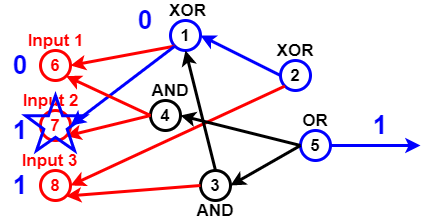

The diagram above was exported from draw.io. Its source (the exported page's mxGraphModel, read from the mxfile embedded in the PNG):
<mxGraphModel dx="782" dy="381" grid="1" gridSize="10" guides="1" tooltips="1" connect="1" arrows="1" fold="1" page="1" pageScale="1" pageWidth="827" pageHeight="1169" math="0" shadow="0">
  <root>
    <mxCell id="0" />
    <mxCell id="1" parent="0" />
    <mxCell id="Pl5NU_EOBc21qTvcVmzp-2" value="6" style="ellipse;whiteSpace=wrap;html=1;aspect=fixed;fillColor=none;strokeWidth=3;strokeColor=#FF0000;fontStyle=1;fontSize=17;fontColor=#FF0000;" vertex="1" parent="1">
      <mxGeometry x="60" y="150" width="30" height="30" as="geometry" />
    </mxCell>
    <mxCell id="Pl5NU_EOBc21qTvcVmzp-3" value="7" style="ellipse;whiteSpace=wrap;html=1;aspect=fixed;strokeColor=#FF0000;strokeWidth=3;fillColor=none;fontSize=17;fontColor=#FF0000;fontStyle=1" vertex="1" parent="1">
      <mxGeometry x="60" y="210" width="30" height="30" as="geometry" />
    </mxCell>
    <mxCell id="Pl5NU_EOBc21qTvcVmzp-4" value="8" style="ellipse;whiteSpace=wrap;html=1;aspect=fixed;strokeColor=#FF0000;strokeWidth=3;fillColor=none;fontSize=17;fontColor=#FF0000;fontStyle=1" vertex="1" parent="1">
      <mxGeometry x="60" y="270" width="30" height="30" as="geometry" />
    </mxCell>
    <mxCell id="Pl5NU_EOBc21qTvcVmzp-5" value="1" style="ellipse;whiteSpace=wrap;html=1;aspect=fixed;strokeWidth=3;fillColor=none;fontSize=17;fontColor=#000000;fontStyle=1;strokeColor=#0000FF;" vertex="1" parent="1">
      <mxGeometry x="190" y="120" width="30" height="30" as="geometry" />
    </mxCell>
    <mxCell id="Pl5NU_EOBc21qTvcVmzp-7" value="" style="endArrow=classic;html=1;fontSize=17;fontColor=#000000;strokeWidth=3;entryX=1;entryY=0.5;entryDx=0;entryDy=0;exitX=0;exitY=1;exitDx=0;exitDy=0;strokeColor=#FF0000;" edge="1" parent="1" source="Pl5NU_EOBc21qTvcVmzp-5" target="Pl5NU_EOBc21qTvcVmzp-2">
      <mxGeometry width="50" height="50" relative="1" as="geometry">
        <mxPoint x="140" y="80" as="sourcePoint" />
        <mxPoint x="270" y="290" as="targetPoint" />
      </mxGeometry>
    </mxCell>
    <mxCell id="Pl5NU_EOBc21qTvcVmzp-8" value="" style="endArrow=classic;html=1;strokeWidth=3;fontSize=17;fontColor=#000000;entryX=1;entryY=0.5;entryDx=0;entryDy=0;exitX=0;exitY=1;exitDx=0;exitDy=0;strokeColor=#0000FF;" edge="1" parent="1" source="Pl5NU_EOBc21qTvcVmzp-5" target="Pl5NU_EOBc21qTvcVmzp-3">
      <mxGeometry width="50" height="50" relative="1" as="geometry">
        <mxPoint x="130" y="110" as="sourcePoint" />
        <mxPoint x="430" y="200" as="targetPoint" />
      </mxGeometry>
    </mxCell>
    <mxCell id="Pl5NU_EOBc21qTvcVmzp-9" value="4" style="ellipse;whiteSpace=wrap;html=1;aspect=fixed;strokeColor=#000000;strokeWidth=3;fillColor=none;fontSize=17;fontColor=#000000;fontStyle=1" vertex="1" parent="1">
      <mxGeometry x="170" y="200" width="30" height="30" as="geometry" />
    </mxCell>
    <mxCell id="Pl5NU_EOBc21qTvcVmzp-10" value="" style="endArrow=classic;html=1;strokeColor=#FF0000;strokeWidth=3;fontSize=17;fontColor=#000000;entryX=1;entryY=1;entryDx=0;entryDy=0;exitX=0;exitY=0.5;exitDx=0;exitDy=0;" edge="1" parent="1" source="Pl5NU_EOBc21qTvcVmzp-9" target="Pl5NU_EOBc21qTvcVmzp-3">
      <mxGeometry width="50" height="50" relative="1" as="geometry">
        <mxPoint x="130" y="80" as="sourcePoint" />
        <mxPoint x="430" y="200" as="targetPoint" />
      </mxGeometry>
    </mxCell>
    <mxCell id="Pl5NU_EOBc21qTvcVmzp-11" value="" style="endArrow=classic;html=1;strokeColor=#FF0000;strokeWidth=3;fontSize=17;fontColor=#000000;entryX=1;entryY=1;entryDx=0;entryDy=0;exitX=0;exitY=0.5;exitDx=0;exitDy=0;" edge="1" parent="1" source="Pl5NU_EOBc21qTvcVmzp-9" target="Pl5NU_EOBc21qTvcVmzp-2">
      <mxGeometry width="50" height="50" relative="1" as="geometry">
        <mxPoint x="174" y="100" as="sourcePoint" />
        <mxPoint x="430" y="200" as="targetPoint" />
      </mxGeometry>
    </mxCell>
    <mxCell id="Pl5NU_EOBc21qTvcVmzp-12" value="3" style="ellipse;whiteSpace=wrap;html=1;aspect=fixed;strokeWidth=3;fillColor=none;fontSize=17;fontColor=#000000;fontStyle=1;" vertex="1" parent="1">
      <mxGeometry x="220" y="270" width="30" height="30" as="geometry" />
    </mxCell>
    <mxCell id="Pl5NU_EOBc21qTvcVmzp-13" value="" style="endArrow=classic;html=1;strokeWidth=3;fontSize=17;fontColor=#000000;entryX=1;entryY=1;entryDx=0;entryDy=0;exitX=0;exitY=0.5;exitDx=0;exitDy=0;strokeColor=#FF0000;" edge="1" parent="1" source="Pl5NU_EOBc21qTvcVmzp-12" target="Pl5NU_EOBc21qTvcVmzp-4">
      <mxGeometry width="50" height="50" relative="1" as="geometry">
        <mxPoint x="160" y="370" as="sourcePoint" />
        <mxPoint x="430" y="200" as="targetPoint" />
      </mxGeometry>
    </mxCell>
    <mxCell id="Pl5NU_EOBc21qTvcVmzp-14" value="2" style="ellipse;whiteSpace=wrap;html=1;aspect=fixed;strokeWidth=3;fillColor=none;fontSize=17;fontColor=#000000;fontStyle=1;strokeColor=#0000FF;" vertex="1" parent="1">
      <mxGeometry x="300" y="160" width="30" height="30" as="geometry" />
    </mxCell>
    <mxCell id="Pl5NU_EOBc21qTvcVmzp-15" value="" style="endArrow=classic;html=1;strokeColor=#FF0000;strokeWidth=3;fontSize=17;fontColor=#000000;entryX=1;entryY=0.5;entryDx=0;entryDy=0;exitX=0;exitY=1;exitDx=0;exitDy=0;" edge="1" parent="1" source="Pl5NU_EOBc21qTvcVmzp-14" target="Pl5NU_EOBc21qTvcVmzp-4">
      <mxGeometry width="50" height="50" relative="1" as="geometry">
        <mxPoint x="140" y="350" as="sourcePoint" />
        <mxPoint x="430" y="200" as="targetPoint" />
      </mxGeometry>
    </mxCell>
    <mxCell id="Pl5NU_EOBc21qTvcVmzp-16" value="5" style="ellipse;whiteSpace=wrap;html=1;aspect=fixed;strokeWidth=3;fillColor=none;fontSize=17;fontColor=#000000;fontStyle=1;strokeColor=#0000FF;" vertex="1" parent="1">
      <mxGeometry x="320" y="230" width="30" height="30" as="geometry" />
    </mxCell>
    <mxCell id="Pl5NU_EOBc21qTvcVmzp-17" value="" style="endArrow=classic;html=1;strokeWidth=3;fontSize=17;fontColor=#000000;entryX=1;entryY=0.5;entryDx=0;entryDy=0;exitX=0;exitY=0.5;exitDx=0;exitDy=0;" edge="1" parent="1" source="Pl5NU_EOBc21qTvcVmzp-16" target="Pl5NU_EOBc21qTvcVmzp-9">
      <mxGeometry width="50" height="50" relative="1" as="geometry">
        <mxPoint x="370" y="340" as="sourcePoint" />
        <mxPoint x="430" y="200" as="targetPoint" />
      </mxGeometry>
    </mxCell>
    <mxCell id="Pl5NU_EOBc21qTvcVmzp-18" value="" style="endArrow=classic;html=1;strokeWidth=3;fontSize=17;fontColor=#000000;entryX=1;entryY=0.5;entryDx=0;entryDy=0;exitX=0;exitY=0.5;exitDx=0;exitDy=0;" edge="1" parent="1" source="Pl5NU_EOBc21qTvcVmzp-16" target="Pl5NU_EOBc21qTvcVmzp-12">
      <mxGeometry width="50" height="50" relative="1" as="geometry">
        <mxPoint x="390" y="330" as="sourcePoint" />
        <mxPoint x="430" y="200" as="targetPoint" />
      </mxGeometry>
    </mxCell>
    <mxCell id="Pl5NU_EOBc21qTvcVmzp-19" value="" style="endArrow=classic;html=1;strokeWidth=3;fontSize=17;fontColor=#000000;entryX=0.5;entryY=1;entryDx=0;entryDy=0;exitX=0.5;exitY=0;exitDx=0;exitDy=0;" edge="1" parent="1" source="Pl5NU_EOBc21qTvcVmzp-12" target="Pl5NU_EOBc21qTvcVmzp-5">
      <mxGeometry width="50" height="50" relative="1" as="geometry">
        <mxPoint x="300" y="120" as="sourcePoint" />
        <mxPoint x="430" y="200" as="targetPoint" />
      </mxGeometry>
    </mxCell>
    <mxCell id="Pl5NU_EOBc21qTvcVmzp-20" value="" style="endArrow=classic;html=1;strokeWidth=3;fontSize=17;entryX=1;entryY=0.5;entryDx=0;entryDy=0;exitX=0;exitY=0.5;exitDx=0;exitDy=0;strokeColor=#0000FF;" edge="1" parent="1" source="Pl5NU_EOBc21qTvcVmzp-14" target="Pl5NU_EOBc21qTvcVmzp-5">
      <mxGeometry width="50" height="50" relative="1" as="geometry">
        <mxPoint x="320" y="80" as="sourcePoint" />
        <mxPoint x="430" y="200" as="targetPoint" />
      </mxGeometry>
    </mxCell>
    <mxCell id="Pl5NU_EOBc21qTvcVmzp-21" value="XOR" style="text;html=1;strokeColor=none;fillColor=none;align=center;verticalAlign=middle;whiteSpace=wrap;rounded=0;fontSize=17;fontColor=#000000;fontStyle=1" vertex="1" parent="1">
      <mxGeometry x="185" y="100" width="45" height="20" as="geometry" />
    </mxCell>
    <mxCell id="Pl5NU_EOBc21qTvcVmzp-22" value="XOR" style="text;html=1;strokeColor=none;fillColor=none;align=center;verticalAlign=middle;whiteSpace=wrap;rounded=0;fontSize=17;fontColor=#000000;fontStyle=1" vertex="1" parent="1">
      <mxGeometry x="295" y="140" width="40" height="20" as="geometry" />
    </mxCell>
    <mxCell id="Pl5NU_EOBc21qTvcVmzp-23" value="OR" style="text;html=1;strokeColor=none;fillColor=none;align=center;verticalAlign=middle;whiteSpace=wrap;rounded=0;fontSize=17;fontColor=#000000;fontStyle=1" vertex="1" parent="1">
      <mxGeometry x="315" y="210" width="40" height="20" as="geometry" />
    </mxCell>
    <mxCell id="Pl5NU_EOBc21qTvcVmzp-24" value="AND" style="text;html=1;strokeColor=none;fillColor=none;align=center;verticalAlign=middle;whiteSpace=wrap;rounded=0;fontSize=17;fontColor=#000000;fontStyle=1" vertex="1" parent="1">
      <mxGeometry x="215" y="300" width="40" height="20" as="geometry" />
    </mxCell>
    <mxCell id="Pl5NU_EOBc21qTvcVmzp-25" value="AND" style="text;html=1;strokeColor=none;fillColor=none;align=center;verticalAlign=middle;whiteSpace=wrap;rounded=0;fontSize=17;fontColor=#000000;fontStyle=1" vertex="1" parent="1">
      <mxGeometry x="170" y="180" width="40" height="20" as="geometry" />
    </mxCell>
    <mxCell id="Pl5NU_EOBc21qTvcVmzp-26" value="Input 1" style="text;html=1;strokeColor=none;fillColor=none;align=center;verticalAlign=middle;whiteSpace=wrap;rounded=0;fontSize=17;fontStyle=1;fontColor=#FF0000;" vertex="1" parent="1">
      <mxGeometry x="37.5" y="130" width="75" height="20" as="geometry" />
    </mxCell>
    <mxCell id="Pl5NU_EOBc21qTvcVmzp-27" value="Input 2" style="text;html=1;strokeColor=none;fillColor=none;align=center;verticalAlign=middle;whiteSpace=wrap;rounded=0;fontSize=17;fontColor=#FF0000;fontStyle=1" vertex="1" parent="1">
      <mxGeometry x="37.5" y="190" width="65" height="20" as="geometry" />
    </mxCell>
    <mxCell id="Pl5NU_EOBc21qTvcVmzp-28" value="Input 3" style="text;html=1;strokeColor=none;fillColor=none;align=center;verticalAlign=middle;whiteSpace=wrap;rounded=0;fontSize=17;fontColor=#FF0000;fontStyle=1" vertex="1" parent="1">
      <mxGeometry x="37.5" y="250" width="62.5" height="20" as="geometry" />
    </mxCell>
    <mxCell id="Pl5NU_EOBc21qTvcVmzp-32" value="0" style="text;html=1;strokeColor=none;fillColor=none;align=center;verticalAlign=middle;whiteSpace=wrap;rounded=0;fontSize=26;fontStyle=1;fontColor=#0000FF;" vertex="1" parent="1">
      <mxGeometry x="20" y="155" width="40" height="20" as="geometry" />
    </mxCell>
    <mxCell id="Pl5NU_EOBc21qTvcVmzp-33" value="1" style="text;html=1;strokeColor=none;fillColor=none;align=center;verticalAlign=middle;whiteSpace=wrap;rounded=0;fontSize=26;fontStyle=1;fontColor=#0000FF;" vertex="1" parent="1">
      <mxGeometry x="20" y="220" width="40" height="20" as="geometry" />
    </mxCell>
    <mxCell id="Pl5NU_EOBc21qTvcVmzp-35" value="1" style="text;html=1;strokeColor=none;fillColor=none;align=center;verticalAlign=middle;whiteSpace=wrap;rounded=0;fontSize=26;fontStyle=1;fontColor=#0000FF;" vertex="1" parent="1">
      <mxGeometry x="20" y="275" width="40" height="20" as="geometry" />
    </mxCell>
    <mxCell id="Pl5NU_EOBc21qTvcVmzp-38" value="1" style="text;html=1;strokeColor=none;fillColor=none;align=center;verticalAlign=middle;whiteSpace=wrap;rounded=0;fontSize=26;fontColor=#0000FF;fontStyle=1" vertex="1" parent="1">
      <mxGeometry x="380" y="212.5" width="40" height="25" as="geometry" />
    </mxCell>
    <mxCell id="Pl5NU_EOBc21qTvcVmzp-42" value="" style="endArrow=classic;html=1;strokeWidth=3;fontSize=26;fontColor=#0000FF;strokeColor=#0000FF;exitX=1;exitY=0.5;exitDx=0;exitDy=0;" edge="1" parent="1" source="Pl5NU_EOBc21qTvcVmzp-16">
      <mxGeometry width="50" height="50" relative="1" as="geometry">
        <mxPoint x="380" y="250" as="sourcePoint" />
        <mxPoint x="440" y="245" as="targetPoint" />
      </mxGeometry>
    </mxCell>
    <mxCell id="Pl5NU_EOBc21qTvcVmzp-43" value="" style="verticalLabelPosition=bottom;verticalAlign=top;html=1;shape=mxgraph.basic.star;strokeWidth=3;fillColor=none;gradientColor=none;fontSize=26;fontColor=#0000FF;strokeColor=#0000FF;" vertex="1" parent="1">
      <mxGeometry x="45" y="195" width="60" height="55" as="geometry" />
    </mxCell>
    <mxCell id="Pl5NU_EOBc21qTvcVmzp-44" value="0" style="text;html=1;strokeColor=none;fillColor=none;align=center;verticalAlign=middle;whiteSpace=wrap;rounded=0;fontSize=26;fontColor=#0000FF;fontStyle=1" vertex="1" parent="1">
      <mxGeometry x="145" y="110" width="40" height="20" as="geometry" />
    </mxCell>
  </root>
</mxGraphModel>